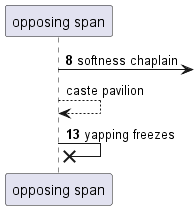

The diagram above was rendered by PlantUML. Its source (embedded in the PNG):
@startuml
participant "opposing span" as 0
autonumber 8 5
0 ->] : softness chaplain
autonumber stop
0 --> 0: caste pavilion
autonumber resume
0 ->x 0: yapping freezes
autonumber stop
@enduml